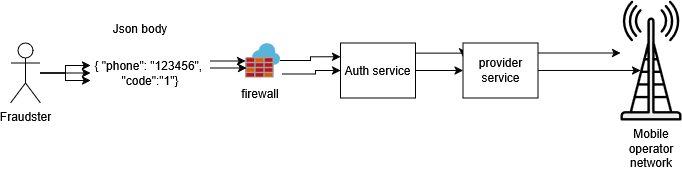

The diagram above was exported from draw.io. Its source (the exported page's mxGraphModel, read from the mxfile embedded in the PNG):
<mxGraphModel dx="1375" dy="779" grid="1" gridSize="10" guides="1" tooltips="1" connect="1" arrows="1" fold="1" page="1" pageScale="1" pageWidth="850" pageHeight="1100" math="0" shadow="0">
  <root>
    <mxCell id="0" />
    <mxCell id="1" parent="0" />
    <mxCell id="2" edge="1" parent="1" source="5" style="edgeStyle=orthogonalEdgeStyle;rounded=0;orthogonalLoop=1;jettySize=auto;html=1;" target="7">
      <mxGeometry relative="1" as="geometry" />
    </mxCell>
    <mxCell id="3" edge="1" parent="1" source="5" style="edgeStyle=orthogonalEdgeStyle;rounded=0;orthogonalLoop=1;jettySize=auto;html=1;entryX=0;entryY=0.25;entryDx=0;entryDy=0;" target="7">
      <mxGeometry relative="1" as="geometry" />
    </mxCell>
    <mxCell id="4" edge="1" parent="1" source="5" style="edgeStyle=orthogonalEdgeStyle;rounded=0;orthogonalLoop=1;jettySize=auto;html=1;entryX=0;entryY=0.75;entryDx=0;entryDy=0;" target="7">
      <mxGeometry relative="1" as="geometry" />
    </mxCell>
    <mxCell id="5" parent="1" style="shape=umlActor;verticalLabelPosition=bottom;verticalAlign=top;html=1;outlineConnect=0;" value="Fraudster" vertex="1">
      <mxGeometry height="60" width="30" x="100" y="622.5" as="geometry" />
    </mxCell>
    <mxCell id="6" edge="1" parent="1" source="7" style="edgeStyle=orthogonalEdgeStyle;rounded=0;orthogonalLoop=1;jettySize=auto;html=1;" target="12">
      <mxGeometry relative="1" as="geometry">
        <Array as="points">
          <mxPoint x="310" y="640.5" />
          <mxPoint x="310" y="640.5" />
        </Array>
      </mxGeometry>
    </mxCell>
    <mxCell id="7" parent="1" style="text;html=1;whiteSpace=wrap;strokeColor=none;fillColor=none;align=center;verticalAlign=middle;rounded=0;" value="&lt;div&gt;{ &quot;phone&quot;: &quot;123456&quot;,&amp;nbsp;&lt;br&gt;&quot;code&quot;:&quot;1&quot;}&lt;/div&gt;" vertex="1">
      <mxGeometry height="30" width="120" x="180" y="637.5" as="geometry" />
    </mxCell>
    <mxCell id="8" parent="1" style="text;html=1;whiteSpace=wrap;strokeColor=none;fillColor=none;align=center;verticalAlign=middle;rounded=0;" value="&lt;div&gt;Json body&lt;/div&gt;" vertex="1">
      <mxGeometry height="30" width="60" x="200" y="592.5" as="geometry" />
    </mxCell>
    <mxCell id="9" edge="1" parent="1" source="10" style="edgeStyle=orthogonalEdgeStyle;rounded=0;orthogonalLoop=1;jettySize=auto;html=1;entryX=0;entryY=0.5;entryDx=0;entryDy=0;exitX=0.867;exitY=-0.133;exitDx=0;exitDy=0;exitPerimeter=0;" target="16">
      <mxGeometry relative="1" as="geometry" />
    </mxCell>
    <mxCell id="10" parent="1" style="text;html=1;whiteSpace=wrap;strokeColor=none;fillColor=none;align=center;verticalAlign=middle;rounded=0;" value="firewall" vertex="1">
      <mxGeometry height="30" width="60" x="320" y="657.5" as="geometry" />
    </mxCell>
    <mxCell id="11" edge="1" parent="1" source="12" style="edgeStyle=orthogonalEdgeStyle;rounded=0;orthogonalLoop=1;jettySize=auto;html=1;entryX=0;entryY=0.25;entryDx=0;entryDy=0;" target="16">
      <mxGeometry relative="1" as="geometry" />
    </mxCell>
    <mxCell id="12" parent="1" style="image;sketch=0;aspect=fixed;html=1;points=[];align=center;fontSize=12;image=img/lib/mscae/Azure_Firewall.svg;" value="" vertex="1">
      <mxGeometry height="35" width="35" x="335" y="622.5" as="geometry" />
    </mxCell>
    <mxCell id="13" edge="1" parent="1" source="7" style="edgeStyle=orthogonalEdgeStyle;rounded=0;orthogonalLoop=1;jettySize=auto;html=1;entryX=0.029;entryY=0.714;entryDx=0;entryDy=0;entryPerimeter=0;" target="12">
      <mxGeometry relative="1" as="geometry">
        <Array as="points">
          <mxPoint x="310" y="647.5" />
          <mxPoint x="310" y="647.5" />
        </Array>
      </mxGeometry>
    </mxCell>
    <mxCell id="14" edge="1" parent="1" source="16" style="edgeStyle=orthogonalEdgeStyle;rounded=0;orthogonalLoop=1;jettySize=auto;html=1;" target="18">
      <mxGeometry relative="1" as="geometry" />
    </mxCell>
    <mxCell id="15" edge="1" parent="1" source="16" style="edgeStyle=orthogonalEdgeStyle;rounded=0;orthogonalLoop=1;jettySize=auto;html=1;entryX=0;entryY=0.25;entryDx=0;entryDy=0;" target="18">
      <mxGeometry relative="1" as="geometry">
        <Array as="points">
          <mxPoint x="553" y="632.5" />
        </Array>
      </mxGeometry>
    </mxCell>
    <mxCell id="16" parent="1" style="rounded=0;whiteSpace=wrap;html=1;" value="Auth service" vertex="1">
      <mxGeometry height="55" width="75" x="430" y="622.5" as="geometry" />
    </mxCell>
    <mxCell id="17" edge="1" parent="1" source="18" style="edgeStyle=orthogonalEdgeStyle;rounded=0;orthogonalLoop=1;jettySize=auto;html=1;" target="19">
      <mxGeometry relative="1" as="geometry">
        <Array as="points">
          <mxPoint x="690" y="632.5" />
          <mxPoint x="690" y="632.5" />
        </Array>
      </mxGeometry>
    </mxCell>
    <mxCell id="18" parent="1" style="rounded=0;whiteSpace=wrap;html=1;" value="provider service" vertex="1">
      <mxGeometry height="55" width="75" x="552.5" y="622.5" as="geometry" />
    </mxCell>
    <mxCell id="19" parent="1" style="shape=mxgraph.networks2.icon;aspect=fixed;fillColor=#EDEDED;strokeColor=#000000;gradientColor=#5B6163;network2IconShadow=1;network2bgFillColor=none;labelPosition=center;verticalLabelPosition=bottom;align=center;verticalAlign=top;network2Icon=mxgraph.networks2.antenna;network2IconYOffset=0.0004;network2IconW=0.508;network2IconH=0.9997;" value="" vertex="1">
      <mxGeometry height="120" width="60.98" x="710" y="580" as="geometry" />
    </mxCell>
    <mxCell id="20" parent="1" style="text;html=1;whiteSpace=wrap;strokeColor=none;fillColor=none;align=center;verticalAlign=middle;rounded=0;" value="Mobile operator network" vertex="1">
      <mxGeometry height="30" width="60" x="710.98" y="712.5" as="geometry" />
    </mxCell>
    <mxCell id="21" edge="1" parent="1" source="18" style="edgeStyle=orthogonalEdgeStyle;rounded=0;orthogonalLoop=1;jettySize=auto;html=1;entryX=0.328;entryY=0.583;entryDx=0;entryDy=0;entryPerimeter=0;" target="19">
      <mxGeometry relative="1" as="geometry" />
    </mxCell>
  </root>
</mxGraphModel>